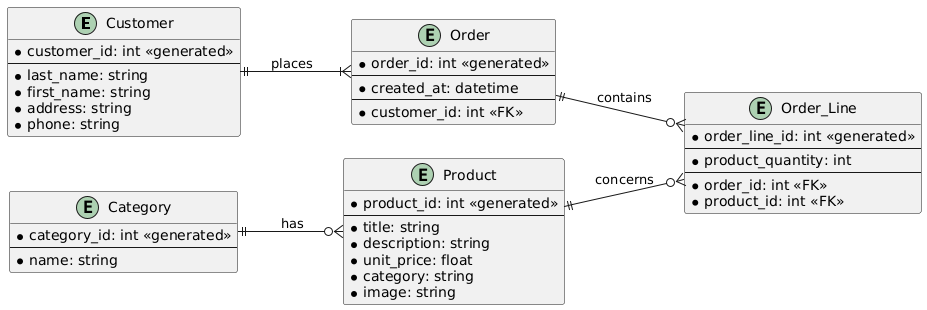

The diagram above was rendered by PlantUML. Its source (embedded in the PNG):
@startuml
left to right direction

entity "Customer" as customer {
  * customer_id: int <<generated>>
  --
  * last_name: string
  * first_name: string
  * address: string
  * phone: string
}

entity "Product" as product {
  * product_id: int <<generated>>
  --
  * title: string
  * description: string
  * unit_price: float
  * category: string
  * image: string
}

entity "Category" as category {
  * category_id: int <<generated>>
  --
  * name: string
}

entity "Order" as order {
  * order_id: int <<generated>>
  --
  * created_at: datetime
  --
  * customer_id: int <<FK>>
}

entity "Order_Line" as line {
  * order_line_id: int <<generated>>
  --
  * product_quantity: int
  --
  * order_id: int <<FK>>
  * product_id: int <<FK>>
}

customer ||--|{ order : places
order ||--o{ line : contains
product ||--o{ line : concerns
category ||--o{ product: has
@enduml